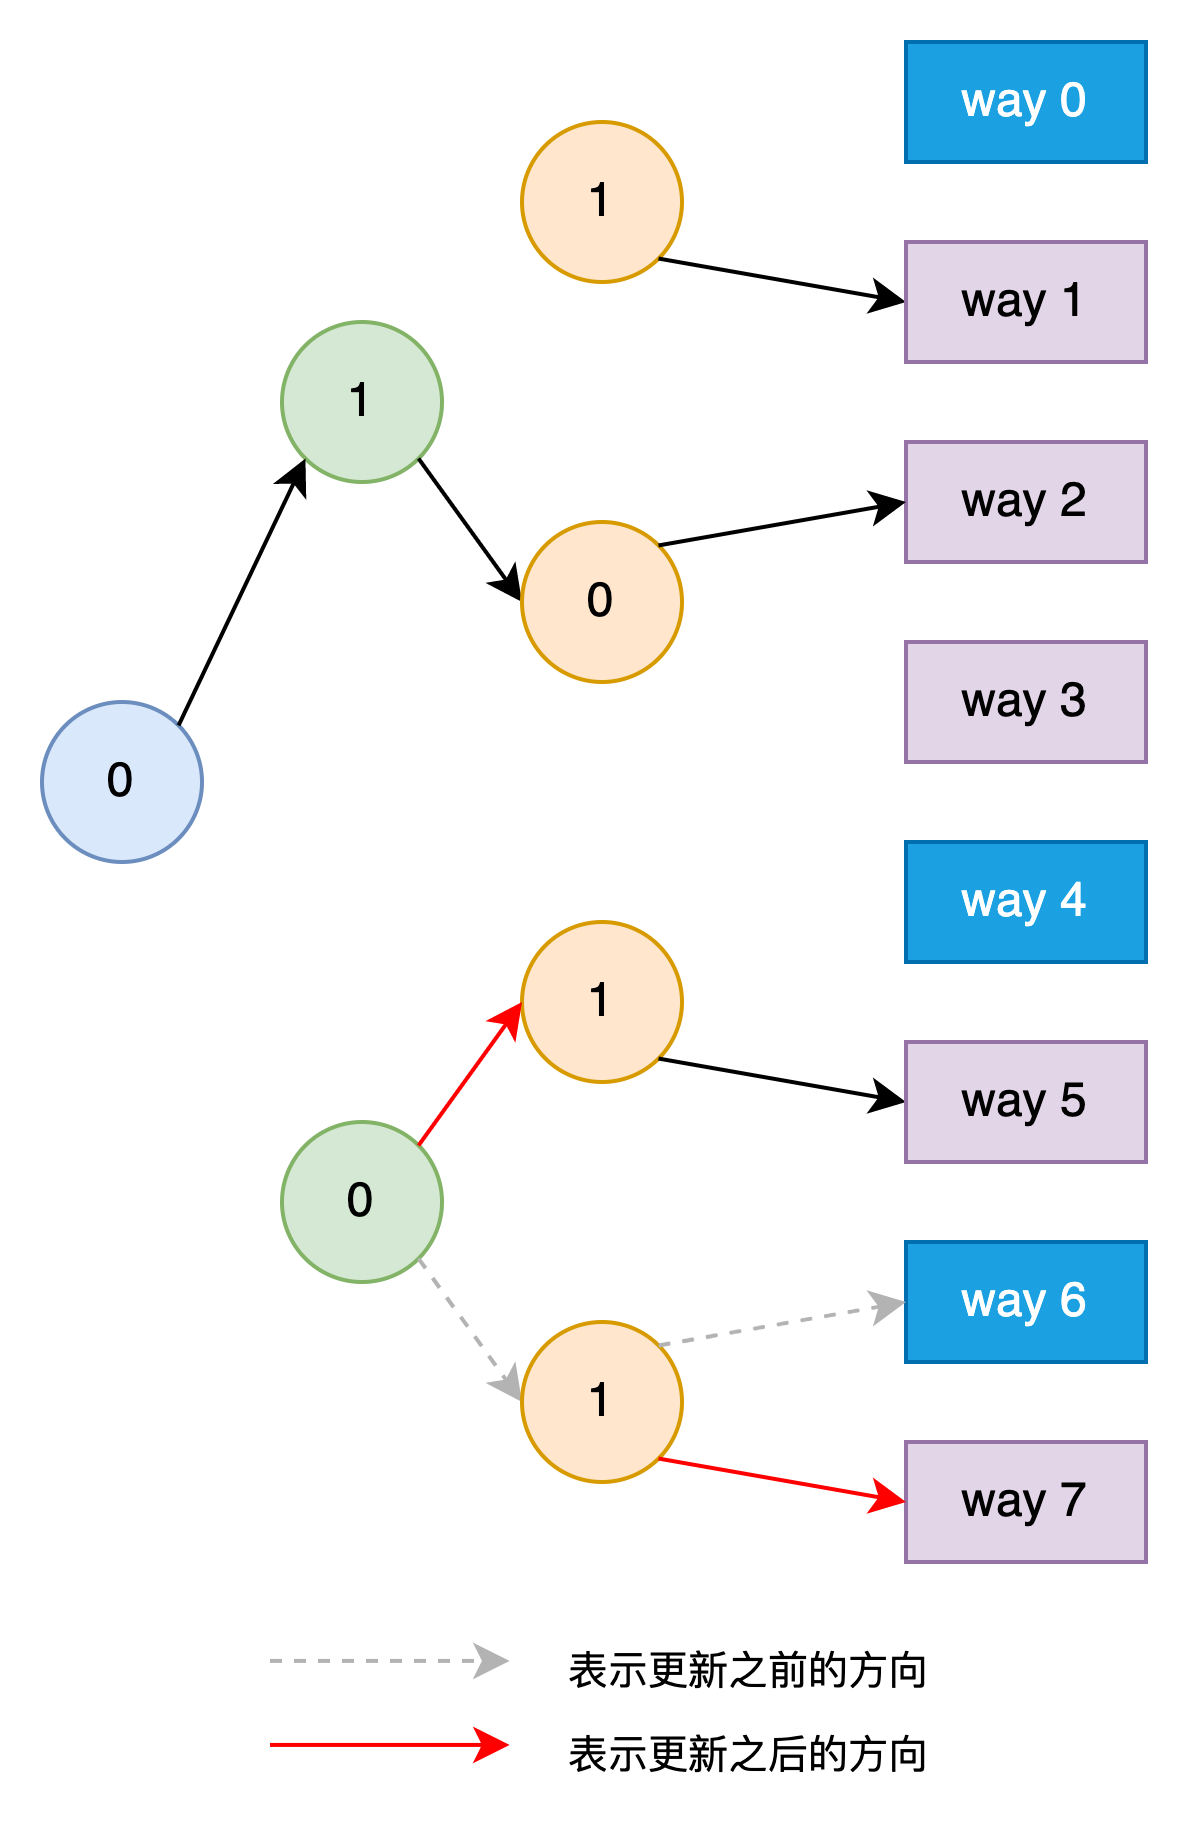

The diagram above was exported from draw.io. Its source (the exported page's mxGraphModel, read from the mxfile embedded in the PNG):
<mxGraphModel dx="-160" dy="-658" grid="0" gridSize="10" guides="1" tooltips="1" connect="1" arrows="1" fold="1" page="1" pageScale="1" pageWidth="850" pageHeight="1100" math="0" shadow="0">
  <root>
    <mxCell id="CLdhZuG18m1CzXNWnS0Y-0" />
    <mxCell id="CLdhZuG18m1CzXNWnS0Y-1" parent="CLdhZuG18m1CzXNWnS0Y-0" />
    <mxCell id="CLdhZuG18m1CzXNWnS0Y-2" value="" style="group" vertex="1" connectable="0" parent="CLdhZuG18m1CzXNWnS0Y-1">
      <mxGeometry x="1247" y="1870" width="276" height="380" as="geometry" />
    </mxCell>
    <mxCell id="CLdhZuG18m1CzXNWnS0Y-3" value="1" style="ellipse;whiteSpace=wrap;html=1;aspect=fixed;fillColor=#d5e8d4;strokeColor=#82b366;" vertex="1" parent="CLdhZuG18m1CzXNWnS0Y-2">
      <mxGeometry x="60" y="70" width="40" height="40" as="geometry" />
    </mxCell>
    <mxCell id="CLdhZuG18m1CzXNWnS0Y-4" value="" style="endArrow=classic;html=1;rounded=0;entryX=0;entryY=0.5;entryDx=0;entryDy=0;exitX=1;exitY=1;exitDx=0;exitDy=0;" edge="1" parent="CLdhZuG18m1CzXNWnS0Y-2" source="CLdhZuG18m1CzXNWnS0Y-3" target="CLdhZuG18m1CzXNWnS0Y-13">
      <mxGeometry width="50" height="50" relative="1" as="geometry">
        <mxPoint x="46" y="228" as="sourcePoint" />
        <mxPoint x="96" y="178" as="targetPoint" />
      </mxGeometry>
    </mxCell>
    <mxCell id="CLdhZuG18m1CzXNWnS0Y-5" value="0" style="ellipse;whiteSpace=wrap;html=1;aspect=fixed;fillColor=#d5e8d4;strokeColor=#82b366;" vertex="1" parent="CLdhZuG18m1CzXNWnS0Y-2">
      <mxGeometry x="60" y="270" width="40" height="40" as="geometry" />
    </mxCell>
    <mxCell id="CLdhZuG18m1CzXNWnS0Y-6" value="" style="endArrow=classic;html=1;rounded=0;exitX=1;exitY=1;exitDx=0;exitDy=0;entryX=0;entryY=0.5;entryDx=0;entryDy=0;strokeColor=#B3B3B3;dashed=1;" edge="1" parent="CLdhZuG18m1CzXNWnS0Y-2" source="CLdhZuG18m1CzXNWnS0Y-5" target="CLdhZuG18m1CzXNWnS0Y-21">
      <mxGeometry width="50" height="50" relative="1" as="geometry">
        <mxPoint x="89" y="322" as="sourcePoint" />
        <mxPoint x="139" y="272" as="targetPoint" />
      </mxGeometry>
    </mxCell>
    <mxCell id="CLdhZuG18m1CzXNWnS0Y-7" value="0" style="ellipse;whiteSpace=wrap;html=1;aspect=fixed;fillColor=#dae8fc;strokeColor=#6c8ebf;" vertex="1" parent="CLdhZuG18m1CzXNWnS0Y-2">
      <mxGeometry y="165" width="40" height="40" as="geometry" />
    </mxCell>
    <mxCell id="CLdhZuG18m1CzXNWnS0Y-8" value="" style="endArrow=classic;html=1;rounded=0;exitX=1;exitY=0;exitDx=0;exitDy=0;entryX=0;entryY=1;entryDx=0;entryDy=0;strokeColor=#000000;" edge="1" parent="CLdhZuG18m1CzXNWnS0Y-2" source="CLdhZuG18m1CzXNWnS0Y-7" target="CLdhZuG18m1CzXNWnS0Y-3">
      <mxGeometry width="50" height="50" relative="1" as="geometry">
        <mxPoint x="-33" y="87" as="sourcePoint" />
        <mxPoint x="17" y="37" as="targetPoint" />
      </mxGeometry>
    </mxCell>
    <mxCell id="CLdhZuG18m1CzXNWnS0Y-9" value="1" style="ellipse;whiteSpace=wrap;html=1;aspect=fixed;rotation=0;fillColor=#ffe6cc;strokeColor=#d79b00;" vertex="1" parent="CLdhZuG18m1CzXNWnS0Y-2">
      <mxGeometry x="120" y="220" width="40" height="40" as="geometry" />
    </mxCell>
    <mxCell id="CLdhZuG18m1CzXNWnS0Y-10" value="" style="endArrow=classic;html=1;rounded=0;exitX=1;exitY=1;exitDx=0;exitDy=0;entryX=0;entryY=0.5;entryDx=0;entryDy=0;strokeColor=#000000;" edge="1" parent="CLdhZuG18m1CzXNWnS0Y-2" source="CLdhZuG18m1CzXNWnS0Y-9" target="CLdhZuG18m1CzXNWnS0Y-11">
      <mxGeometry width="50" height="50" relative="1" as="geometry">
        <mxPoint x="175" y="216" as="sourcePoint" />
        <mxPoint x="125" y="166" as="targetPoint" />
      </mxGeometry>
    </mxCell>
    <mxCell id="CLdhZuG18m1CzXNWnS0Y-11" value="way 5" style="rounded=0;whiteSpace=wrap;html=1;rotation=0;fillColor=#e1d5e7;strokeColor=#9673a6;" vertex="1" parent="CLdhZuG18m1CzXNWnS0Y-2">
      <mxGeometry x="216" y="250" width="60" height="30" as="geometry" />
    </mxCell>
    <mxCell id="CLdhZuG18m1CzXNWnS0Y-12" value="way 4" style="rounded=0;whiteSpace=wrap;html=1;rotation=0;fillColor=#1ba1e2;strokeColor=#006EAF;fontColor=#ffffff;" vertex="1" parent="CLdhZuG18m1CzXNWnS0Y-2">
      <mxGeometry x="216" y="200" width="60" height="30" as="geometry" />
    </mxCell>
    <mxCell id="CLdhZuG18m1CzXNWnS0Y-13" value="0" style="ellipse;whiteSpace=wrap;html=1;aspect=fixed;rotation=0;fillColor=#ffe6cc;strokeColor=#d79b00;" vertex="1" parent="CLdhZuG18m1CzXNWnS0Y-2">
      <mxGeometry x="120" y="120" width="40" height="40" as="geometry" />
    </mxCell>
    <mxCell id="CLdhZuG18m1CzXNWnS0Y-14" value="way 3" style="rounded=0;whiteSpace=wrap;html=1;rotation=0;fillColor=#e1d5e7;strokeColor=#9673a6;" vertex="1" parent="CLdhZuG18m1CzXNWnS0Y-2">
      <mxGeometry x="216" y="150" width="60" height="30" as="geometry" />
    </mxCell>
    <mxCell id="CLdhZuG18m1CzXNWnS0Y-15" value="way 2" style="rounded=0;whiteSpace=wrap;html=1;rotation=0;fillColor=#e1d5e7;strokeColor=#9673a6;" vertex="1" parent="CLdhZuG18m1CzXNWnS0Y-2">
      <mxGeometry x="216" y="100" width="60" height="30" as="geometry" />
    </mxCell>
    <mxCell id="CLdhZuG18m1CzXNWnS0Y-16" value="" style="endArrow=classic;html=1;rounded=0;exitX=1;exitY=0;exitDx=0;exitDy=0;entryX=0;entryY=0.5;entryDx=0;entryDy=0;" edge="1" parent="CLdhZuG18m1CzXNWnS0Y-2" source="CLdhZuG18m1CzXNWnS0Y-13" target="CLdhZuG18m1CzXNWnS0Y-15">
      <mxGeometry width="50" height="50" relative="1" as="geometry">
        <mxPoint x="211" y="-19" as="sourcePoint" />
        <mxPoint x="161" y="-69" as="targetPoint" />
      </mxGeometry>
    </mxCell>
    <mxCell id="CLdhZuG18m1CzXNWnS0Y-17" value="1" style="ellipse;whiteSpace=wrap;html=1;aspect=fixed;rotation=0;fillColor=#ffe6cc;strokeColor=#d79b00;" vertex="1" parent="CLdhZuG18m1CzXNWnS0Y-2">
      <mxGeometry x="120" y="20" width="40" height="40" as="geometry" />
    </mxCell>
    <mxCell id="CLdhZuG18m1CzXNWnS0Y-18" value="" style="endArrow=classic;html=1;rounded=0;exitX=1;exitY=1;exitDx=0;exitDy=0;entryX=0;entryY=0.5;entryDx=0;entryDy=0;" edge="1" parent="CLdhZuG18m1CzXNWnS0Y-2" source="CLdhZuG18m1CzXNWnS0Y-17" target="CLdhZuG18m1CzXNWnS0Y-19">
      <mxGeometry width="50" height="50" relative="1" as="geometry">
        <mxPoint x="175" y="16" as="sourcePoint" />
        <mxPoint x="125" y="-34" as="targetPoint" />
      </mxGeometry>
    </mxCell>
    <mxCell id="CLdhZuG18m1CzXNWnS0Y-19" value="way 1" style="rounded=0;whiteSpace=wrap;html=1;rotation=0;fillColor=#e1d5e7;strokeColor=#9673a6;" vertex="1" parent="CLdhZuG18m1CzXNWnS0Y-2">
      <mxGeometry x="216" y="50" width="60" height="30" as="geometry" />
    </mxCell>
    <mxCell id="CLdhZuG18m1CzXNWnS0Y-20" value="way 0" style="rounded=0;whiteSpace=wrap;html=1;rotation=0;fillColor=#1ba1e2;strokeColor=#006EAF;fontColor=#ffffff;" vertex="1" parent="CLdhZuG18m1CzXNWnS0Y-2">
      <mxGeometry x="216" width="60" height="30" as="geometry" />
    </mxCell>
    <mxCell id="CLdhZuG18m1CzXNWnS0Y-21" value="1" style="ellipse;whiteSpace=wrap;html=1;aspect=fixed;rotation=0;fillColor=#ffe6cc;strokeColor=#d79b00;" vertex="1" parent="CLdhZuG18m1CzXNWnS0Y-2">
      <mxGeometry x="120" y="320" width="40" height="40" as="geometry" />
    </mxCell>
    <mxCell id="CLdhZuG18m1CzXNWnS0Y-22" value="way 7" style="rounded=0;whiteSpace=wrap;html=1;rotation=0;fillColor=#e1d5e7;strokeColor=#9673a6;" vertex="1" parent="CLdhZuG18m1CzXNWnS0Y-2">
      <mxGeometry x="216" y="350" width="60" height="30" as="geometry" />
    </mxCell>
    <mxCell id="CLdhZuG18m1CzXNWnS0Y-23" value="way 6" style="rounded=0;whiteSpace=wrap;html=1;rotation=0;fillColor=#1ba1e2;strokeColor=#006EAF;fontColor=#ffffff;" vertex="1" parent="CLdhZuG18m1CzXNWnS0Y-2">
      <mxGeometry x="216" y="300" width="60" height="30" as="geometry" />
    </mxCell>
    <mxCell id="CLdhZuG18m1CzXNWnS0Y-24" value="" style="endArrow=classic;html=1;rounded=0;exitX=1;exitY=0;exitDx=0;exitDy=0;entryX=0;entryY=0.5;entryDx=0;entryDy=0;strokeColor=#B3B3B3;dashed=1;" edge="1" parent="CLdhZuG18m1CzXNWnS0Y-2" source="CLdhZuG18m1CzXNWnS0Y-21" target="CLdhZuG18m1CzXNWnS0Y-23">
      <mxGeometry width="50" height="50" relative="1" as="geometry">
        <mxPoint x="211" y="181" as="sourcePoint" />
        <mxPoint x="161" y="131" as="targetPoint" />
      </mxGeometry>
    </mxCell>
    <mxCell id="CLdhZuG18m1CzXNWnS0Y-26" value="" style="endArrow=classic;html=1;rounded=0;exitX=1;exitY=0;exitDx=0;exitDy=0;entryX=0;entryY=0.5;entryDx=0;entryDy=0;strokeColor=#FF0000;" edge="1" parent="CLdhZuG18m1CzXNWnS0Y-2" source="CLdhZuG18m1CzXNWnS0Y-5" target="CLdhZuG18m1CzXNWnS0Y-9">
      <mxGeometry width="50" height="50" relative="1" as="geometry">
        <mxPoint x="54" y="219" as="sourcePoint" />
        <mxPoint x="86" y="296" as="targetPoint" />
      </mxGeometry>
    </mxCell>
    <mxCell id="dO_S_rexSFYFwmX1XniI-0" value="" style="endArrow=classic;html=1;rounded=0;exitX=1;exitY=1;exitDx=0;exitDy=0;entryX=0;entryY=0.5;entryDx=0;entryDy=0;strokeColor=#FF0000;" edge="1" parent="CLdhZuG18m1CzXNWnS0Y-2" source="CLdhZuG18m1CzXNWnS0Y-21" target="CLdhZuG18m1CzXNWnS0Y-22">
      <mxGeometry width="50" height="50" relative="1" as="geometry">
        <mxPoint x="104" y="286" as="sourcePoint" />
        <mxPoint x="130" y="250" as="targetPoint" />
      </mxGeometry>
    </mxCell>
    <mxCell id="CLdhZuG18m1CzXNWnS0Y-28" value="" style="group" vertex="1" connectable="0" parent="CLdhZuG18m1CzXNWnS0Y-1">
      <mxGeometry x="1304" y="2264" width="178" height="44" as="geometry" />
    </mxCell>
    <mxCell id="CLdhZuG18m1CzXNWnS0Y-29" value="" style="group" vertex="1" connectable="0" parent="CLdhZuG18m1CzXNWnS0Y-28">
      <mxGeometry width="178" height="23" as="geometry" />
    </mxCell>
    <mxCell id="CLdhZuG18m1CzXNWnS0Y-30" value="" style="endArrow=classic;html=1;rounded=0;exitX=1;exitY=1;exitDx=0;exitDy=0;dashed=1;strokeColor=#B3B3B3;" edge="1" parent="CLdhZuG18m1CzXNWnS0Y-29">
      <mxGeometry width="50" height="50" relative="1" as="geometry">
        <mxPoint y="10.733333333333334" as="sourcePoint" />
        <mxPoint x="59.90384615384615" y="10.733333333333334" as="targetPoint" />
      </mxGeometry>
    </mxCell>
    <mxCell id="CLdhZuG18m1CzXNWnS0Y-31" value="表示更新之前的方向" style="text;html=1;strokeColor=none;fillColor=none;align=center;verticalAlign=middle;whiteSpace=wrap;rounded=0;fontSize=10;" vertex="1" parent="CLdhZuG18m1CzXNWnS0Y-29">
      <mxGeometry x="67.99615384615385" width="104.40384615384615" height="23" as="geometry" />
    </mxCell>
    <mxCell id="CLdhZuG18m1CzXNWnS0Y-32" value="" style="group" vertex="1" connectable="0" parent="CLdhZuG18m1CzXNWnS0Y-28">
      <mxGeometry y="21" width="178" height="23" as="geometry" />
    </mxCell>
    <mxCell id="CLdhZuG18m1CzXNWnS0Y-33" value="" style="endArrow=classic;html=1;rounded=0;exitX=1;exitY=1;exitDx=0;exitDy=0;strokeColor=#FF0000;" edge="1" parent="CLdhZuG18m1CzXNWnS0Y-32">
      <mxGeometry width="50" height="50" relative="1" as="geometry">
        <mxPoint y="10.733333333333334" as="sourcePoint" />
        <mxPoint x="59.90384615384615" y="10.733333333333334" as="targetPoint" />
      </mxGeometry>
    </mxCell>
    <mxCell id="CLdhZuG18m1CzXNWnS0Y-34" value="表示更新之后的方向" style="text;html=1;strokeColor=none;fillColor=none;align=center;verticalAlign=middle;whiteSpace=wrap;rounded=0;fontSize=10;" vertex="1" parent="CLdhZuG18m1CzXNWnS0Y-32">
      <mxGeometry x="67.99615384615385" width="104.40384615384615" height="23" as="geometry" />
    </mxCell>
  </root>
</mxGraphModel>